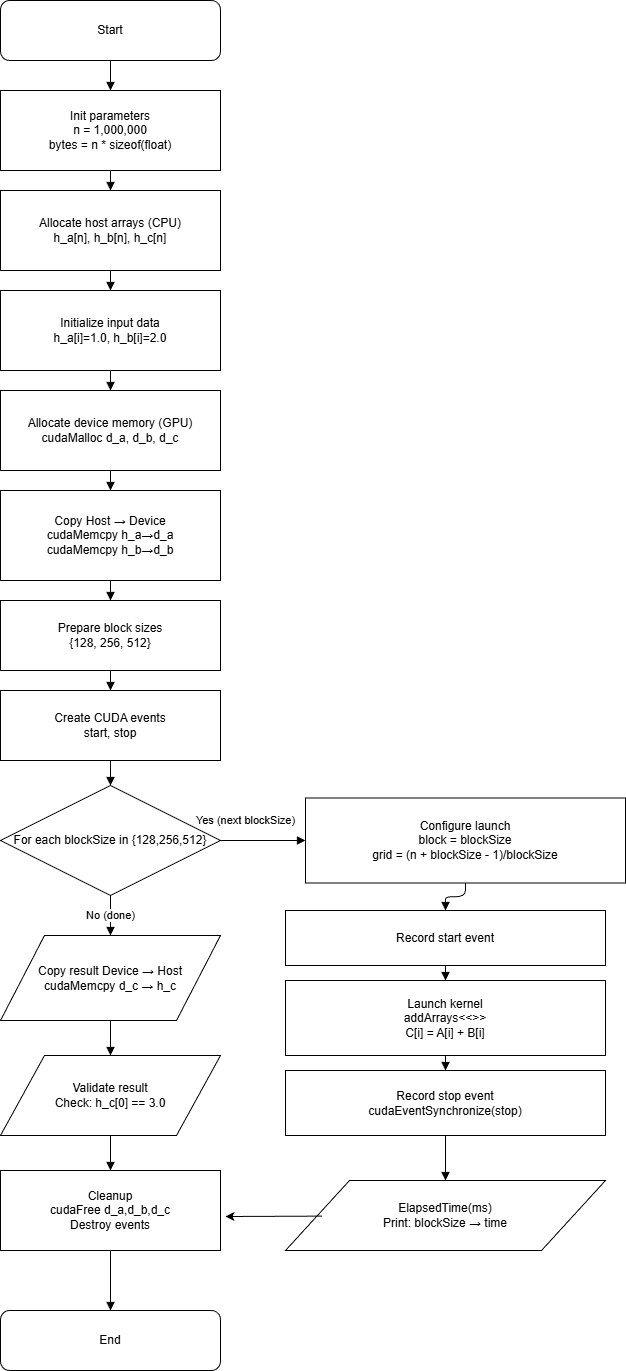

The diagram above was exported from draw.io. Its source (the exported page's mxGraphModel, read from the mxfile embedded in the PNG):
<mxGraphModel dx="1034" dy="530" grid="1" gridSize="10" guides="1" tooltips="1" connect="1" arrows="1" fold="1" page="1" pageScale="1" pageWidth="1169" pageHeight="827" math="0" shadow="0">
  <root>
    <mxCell id="0" />
    <mxCell id="1" parent="0" />
    <mxCell id="A" parent="1" style="rounded=1;whiteSpace=wrap;html=1;" value="Start" vertex="1">
      <mxGeometry height="60" width="220" x="475" y="20" as="geometry" />
    </mxCell>
    <mxCell id="B" parent="1" style="rounded=0;whiteSpace=wrap;html=1;" value="Init parameters&#10;n = 1,000,000&#10;bytes = n * sizeof(float)" vertex="1">
      <mxGeometry height="80" width="220" x="475" y="110" as="geometry" />
    </mxCell>
    <mxCell id="C" parent="1" style="rounded=0;whiteSpace=wrap;html=1;" value="Allocate host arrays (CPU)&#10;h_a[n], h_b[n], h_c[n]" vertex="1">
      <mxGeometry height="80" width="220" x="475" y="210" as="geometry" />
    </mxCell>
    <mxCell id="D" parent="1" style="rounded=0;whiteSpace=wrap;html=1;" value="Initialize input data&#10;h_a[i]=1.0, h_b[i]=2.0" vertex="1">
      <mxGeometry height="80" width="220" x="475" y="310" as="geometry" />
    </mxCell>
    <mxCell id="E" parent="1" style="rounded=0;whiteSpace=wrap;html=1;" value="Allocate device memory (GPU)&#10;cudaMalloc d_a, d_b, d_c" vertex="1">
      <mxGeometry height="80" width="220" x="475" y="410" as="geometry" />
    </mxCell>
    <mxCell id="F" parent="1" style="rounded=0;whiteSpace=wrap;html=1;" value="Copy Host → Device&#10;cudaMemcpy h_a→d_a&#10;cudaMemcpy h_b→d_b" vertex="1">
      <mxGeometry height="90" width="220" x="475" y="510" as="geometry" />
    </mxCell>
    <mxCell id="G" parent="1" style="rounded=0;whiteSpace=wrap;html=1;" value="Prepare block sizes&#10;{128, 256, 512}" vertex="1">
      <mxGeometry height="70" width="220" x="475" y="620" as="geometry" />
    </mxCell>
    <mxCell id="H" parent="1" style="rounded=0;whiteSpace=wrap;html=1;" value="Create CUDA events&#10;start, stop" vertex="1">
      <mxGeometry height="70" width="220" x="475" y="710" as="geometry" />
    </mxCell>
    <mxCell id="I" parent="1" style="shape=rhombus;whiteSpace=wrap;html=1;" value="For each blockSize in {128,256,512}" vertex="1">
      <mxGeometry height="110" width="220" x="475" y="805" as="geometry" />
    </mxCell>
    <mxCell id="J" parent="1" style="rounded=0;whiteSpace=wrap;html=1;" value="Configure launch&#10;block = blockSize&#10;grid = (n + blockSize - 1)/blockSize" vertex="1">
      <mxGeometry height="85" width="320" x="780" y="817.5" as="geometry" />
    </mxCell>
    <mxCell id="K" parent="1" style="rounded=0;whiteSpace=wrap;html=1;" value="Record start event" vertex="1">
      <mxGeometry height="55" width="320" x="760" y="930" as="geometry" />
    </mxCell>
    <mxCell id="L" parent="1" style="rounded=0;whiteSpace=wrap;html=1;" value="Launch kernel&#10;addArrays&lt;&lt;&lt;grid, block&gt;&gt;&gt;&#10;C[i] = A[i] + B[i]" vertex="1">
      <mxGeometry height="75" width="320" x="760" y="1000" as="geometry" />
    </mxCell>
    <mxCell id="M" parent="1" style="rounded=0;whiteSpace=wrap;html=1;" value="Record stop event&#10;cudaEventSynchronize(stop)" vertex="1">
      <mxGeometry height="65" width="320" x="760" y="1090" as="geometry" />
    </mxCell>
    <mxCell id="N" parent="1" style="shape=parallelogram;whiteSpace=wrap;html=1;" value="ElapsedTime(ms)&#10;Print: blockSize → time" vertex="1">
      <mxGeometry height="70" width="320" x="760" y="1200" as="geometry" />
    </mxCell>
    <mxCell id="O" parent="1" style="shape=parallelogram;whiteSpace=wrap;html=1;" value="Copy result Device → Host&#10;cudaMemcpy d_c → h_c" vertex="1">
      <mxGeometry height="85" width="220" x="475" y="955" as="geometry" />
    </mxCell>
    <mxCell id="P" parent="1" style="shape=parallelogram;whiteSpace=wrap;html=1;" value="Validate result&#10;Check: h_c[0] == 3.0" vertex="1">
      <mxGeometry height="80" width="220" x="475" y="1075" as="geometry" />
    </mxCell>
    <mxCell id="Q" parent="1" style="rounded=0;whiteSpace=wrap;html=1;" value="Cleanup&#10;cudaFree d_a,d_b,d_c&#10;Destroy events" vertex="1">
      <mxGeometry height="80" width="220" x="475" y="1190" as="geometry" />
    </mxCell>
    <mxCell id="R" parent="1" style="rounded=1;whiteSpace=wrap;html=1;" value="End" vertex="1">
      <mxGeometry height="60" width="220" x="475" y="1330" as="geometry" />
    </mxCell>
    <mxCell id="e1" edge="1" parent="1" source="A" style="edgeStyle=orthogonalEdgeStyle;html=1;endArrow=block;" target="B">
      <mxGeometry relative="1" as="geometry" />
    </mxCell>
    <mxCell id="e2" edge="1" parent="1" source="B" style="edgeStyle=orthogonalEdgeStyle;html=1;endArrow=block;" target="C">
      <mxGeometry relative="1" as="geometry" />
    </mxCell>
    <mxCell id="e3" edge="1" parent="1" source="C" style="edgeStyle=orthogonalEdgeStyle;html=1;endArrow=block;" target="D">
      <mxGeometry relative="1" as="geometry" />
    </mxCell>
    <mxCell id="e4" edge="1" parent="1" source="D" style="edgeStyle=orthogonalEdgeStyle;html=1;endArrow=block;" target="E">
      <mxGeometry relative="1" as="geometry" />
    </mxCell>
    <mxCell id="e5" edge="1" parent="1" source="E" style="edgeStyle=orthogonalEdgeStyle;html=1;endArrow=block;" target="F">
      <mxGeometry relative="1" as="geometry" />
    </mxCell>
    <mxCell id="e6" edge="1" parent="1" source="F" style="edgeStyle=orthogonalEdgeStyle;html=1;endArrow=block;" target="G">
      <mxGeometry relative="1" as="geometry" />
    </mxCell>
    <mxCell id="e7" edge="1" parent="1" source="G" style="edgeStyle=orthogonalEdgeStyle;html=1;endArrow=block;" target="H">
      <mxGeometry relative="1" as="geometry" />
    </mxCell>
    <mxCell id="e8" edge="1" parent="1" source="H" style="edgeStyle=orthogonalEdgeStyle;html=1;endArrow=block;" target="I">
      <mxGeometry relative="1" as="geometry" />
    </mxCell>
    <mxCell id="e9" edge="1" parent="1" source="I" style="edgeStyle=orthogonalEdgeStyle;html=1;endArrow=block;" target="J" value="Yes (next blockSize)">
      <mxGeometry relative="1" x="-0.4118" y="20" as="geometry">
        <mxPoint as="offset" />
      </mxGeometry>
    </mxCell>
    <mxCell id="e10" edge="1" parent="1" source="J" style="edgeStyle=orthogonalEdgeStyle;html=1;endArrow=block;" target="K">
      <mxGeometry relative="1" as="geometry" />
    </mxCell>
    <mxCell id="e11" edge="1" parent="1" source="K" style="edgeStyle=orthogonalEdgeStyle;html=1;endArrow=block;" target="L">
      <mxGeometry relative="1" as="geometry" />
    </mxCell>
    <mxCell id="e12" edge="1" parent="1" source="L" style="edgeStyle=orthogonalEdgeStyle;html=1;endArrow=block;" target="M">
      <mxGeometry relative="1" as="geometry" />
    </mxCell>
    <mxCell id="e13" edge="1" parent="1" source="M" style="edgeStyle=orthogonalEdgeStyle;html=1;endArrow=block;" target="N">
      <mxGeometry relative="1" as="geometry" />
    </mxCell>
    <mxCell id="e15" edge="1" parent="1" source="I" style="edgeStyle=orthogonalEdgeStyle;html=1;endArrow=block;" target="O" value="No (done)">
      <mxGeometry relative="1" as="geometry">
        <mxPoint x="585" y="930" as="targetPoint" />
      </mxGeometry>
    </mxCell>
    <mxCell id="e16" edge="1" parent="1" source="O" style="edgeStyle=orthogonalEdgeStyle;html=1;endArrow=block;" target="P">
      <mxGeometry relative="1" as="geometry" />
    </mxCell>
    <mxCell id="e17" edge="1" parent="1" source="P" style="edgeStyle=orthogonalEdgeStyle;html=1;endArrow=block;" target="Q">
      <mxGeometry relative="1" as="geometry" />
    </mxCell>
    <mxCell id="e18" edge="1" parent="1" source="Q" style="edgeStyle=orthogonalEdgeStyle;html=1;endArrow=block;" target="R">
      <mxGeometry relative="1" as="geometry" />
    </mxCell>
    <mxCell id="i4ewkLbcLcxRPd1fp1_b-1" edge="1" parent="1" source="N" style="endArrow=classic;html=1;rounded=0;exitX=0.114;exitY=0.509;exitDx=0;exitDy=0;exitPerimeter=0;" value="">
      <mxGeometry height="50" relative="1" width="50" as="geometry">
        <mxPoint x="680" y="1200" as="sourcePoint" />
        <mxPoint x="700" y="1236" as="targetPoint" />
      </mxGeometry>
    </mxCell>
  </root>
</mxGraphModel>